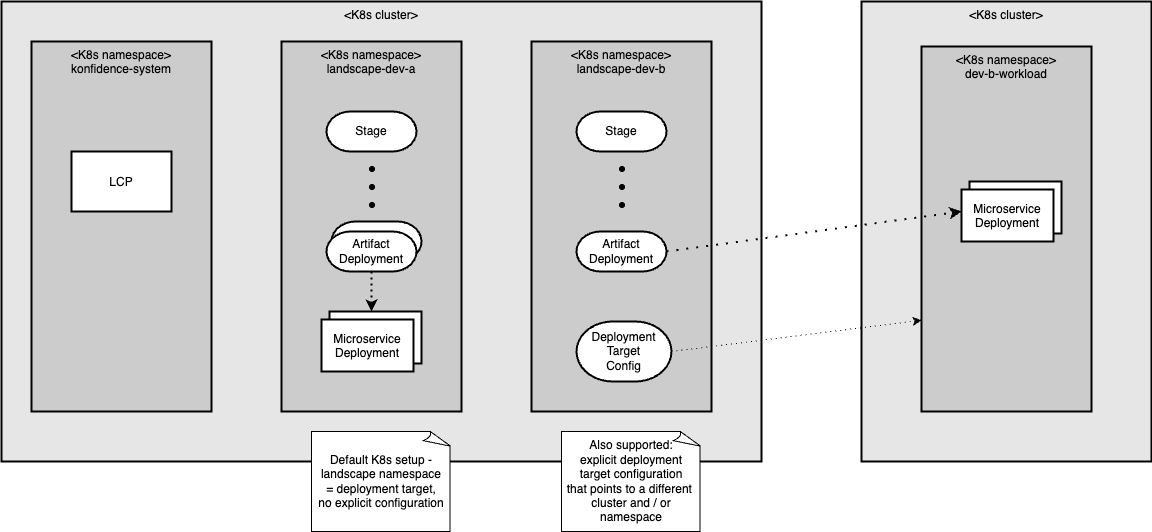

The diagram above was exported from draw.io. Its source (the exported page's mxGraphModel, read from the mxfile embedded in the PNG):
<mxGraphModel dx="2074" dy="1131" grid="1" gridSize="10" guides="1" tooltips="1" connect="1" arrows="1" fold="1" page="1" pageScale="1" pageWidth="2336" pageHeight="1654" math="0" shadow="0">
  <root>
    <mxCell id="0" />
    <mxCell id="1" parent="0" />
    <mxCell id="2" value="&lt;K8s cluster&gt;&#10;" style="shape=agent;offsetSize=8;strokeWidth=2;verticalAlign=top;fillColor=#E6E6E6;" vertex="1" parent="1">
      <mxGeometry x="430" y="420" width="760" height="460" as="geometry" />
    </mxCell>
    <mxCell id="3" value="&lt;K8s namespace&gt;&#10;konfidence-system" style="shape=agent;offsetSize=8;strokeWidth=2;verticalAlign=top;fillColor=#CCCCCC;" vertex="1" parent="1">
      <mxGeometry x="460" y="460" width="180" height="370" as="geometry" />
    </mxCell>
    <mxCell id="4" value="&lt;K8s namespace&gt;&#10;landscape-dev-a" style="shape=agent;offsetSize=8;strokeWidth=2;verticalAlign=top;fillColor=#CCCCCC;" vertex="1" parent="1">
      <mxGeometry x="710" y="460" width="180" height="370" as="geometry" />
    </mxCell>
    <mxCell id="5" value="&lt;K8s namespace&gt;&#10;landscape-dev-b" style="shape=agent;offsetSize=8;strokeWidth=2;verticalAlign=top;fillColor=#CCCCCC;" vertex="1" parent="1">
      <mxGeometry x="960" y="460" width="180" height="370" as="geometry" />
    </mxCell>
    <mxCell id="6" value="Stage" style="rounded=1;whiteSpace=wrap;html=1;arcSize=60;strokeWidth=2;" vertex="1" parent="1">
      <mxGeometry x="755" y="530" width="90" height="40" as="geometry" />
    </mxCell>
    <mxCell id="7" value="Microservice&#10;Deployment" style="shape=agent;offsetSize=8;strokeWidth=2;multiple=true;" vertex="1" parent="1">
      <mxGeometry x="750" y="730" width="100" height="60" as="geometry" />
    </mxCell>
    <mxCell id="8" value="" style="shape=dot3;vertical=true;connectable=0;aspect=fixed;" vertex="1" parent="1">
      <mxGeometry x="793" y="580" width="15" height="55" as="geometry" />
    </mxCell>
    <mxCell id="9" value="Stage" style="rounded=1;whiteSpace=wrap;html=1;arcSize=60;strokeWidth=2;" vertex="1" parent="1">
      <mxGeometry x="1005" y="530" width="90" height="40" as="geometry" />
    </mxCell>
    <mxCell id="10" value="Artifact&lt;br&gt;Deployment" style="rounded=1;whiteSpace=wrap;html=1;arcSize=60;strokeWidth=2;" vertex="1" parent="1">
      <mxGeometry x="1005" y="650" width="90" height="40" as="geometry" />
    </mxCell>
    <mxCell id="11" value="" style="shape=dot3;vertical=true;connectable=0;aspect=fixed;" vertex="1" parent="1">
      <mxGeometry x="1043" y="580" width="15" height="55" as="geometry" />
    </mxCell>
    <mxCell id="12" value="&lt;K8s cluster&gt;&#10;" style="shape=agent;offsetSize=8;strokeWidth=2;verticalAlign=top;fillColor=#E6E6E6;" vertex="1" parent="1">
      <mxGeometry x="1290" y="420" width="290" height="460" as="geometry" />
    </mxCell>
    <mxCell id="13" value="&lt;K8s namespace&gt;&#10;dev-b-workload" style="shape=agent;offsetSize=8;strokeWidth=2;verticalAlign=top;fillColor=#CCCCCC;" vertex="1" parent="1">
      <mxGeometry x="1350" y="465" width="170" height="365" as="geometry" />
    </mxCell>
    <mxCell id="14" value="Microservice&#10;Deployment" style="shape=agent;offsetSize=8;strokeWidth=2;multiple=true;" vertex="1" parent="1">
      <mxGeometry x="1390" y="600" width="100" height="60" as="geometry" />
    </mxCell>
    <mxCell id="15" value="" style="endArrow=classic;html=1;rounded=0;exitX=0.5;exitY=1;exitDx=0;exitDy=0;entryX=0.5;entryY=0;entryDx=0;entryDy=0;strokeWidth=2;dashed=1;dashPattern=1 2;" edge="1" source="17" target="7" parent="1">
      <mxGeometry width="50" height="50" relative="1" as="geometry">
        <mxPoint x="830" y="990" as="sourcePoint" />
        <mxPoint x="880" y="940" as="targetPoint" />
        <Array as="points">
          <mxPoint x="800" y="710" />
        </Array>
      </mxGeometry>
    </mxCell>
    <mxCell id="16" value="" style="rounded=1;whiteSpace=wrap;html=1;arcSize=60;strokeWidth=2;" vertex="1" parent="1">
      <mxGeometry x="760" y="640" width="90" height="40" as="geometry" />
    </mxCell>
    <mxCell id="17" value="Artifact&lt;br&gt;Deployment" style="rounded=1;whiteSpace=wrap;html=1;arcSize=60;strokeWidth=2;" vertex="1" parent="1">
      <mxGeometry x="755" y="650" width="90" height="40" as="geometry" />
    </mxCell>
    <mxCell id="18" value="" style="endArrow=classic;html=1;rounded=0;exitX=1;exitY=0.5;exitDx=0;exitDy=0;entryX=0;entryY=0.5;entryDx=0;entryDy=0;strokeWidth=2;dashed=1;dashPattern=1 4;" edge="1" source="10" target="14" parent="1">
      <mxGeometry width="50" height="50" relative="1" as="geometry">
        <mxPoint x="1230" y="680" as="sourcePoint" />
        <mxPoint x="1280" y="630" as="targetPoint" />
      </mxGeometry>
    </mxCell>
    <mxCell id="19" value="Deployment&lt;br&gt;Target&lt;br&gt;Config" style="rounded=1;whiteSpace=wrap;html=1;arcSize=60;strokeWidth=2;" vertex="1" parent="1">
      <mxGeometry x="1005" y="740" width="95" height="60" as="geometry" />
    </mxCell>
    <mxCell id="20" value="LCP" style="shape=agent;offsetSize=8;strokeWidth=2;" vertex="1" parent="1">
      <mxGeometry x="500" y="570" width="100" height="60" as="geometry" />
    </mxCell>
    <mxCell id="21" value="" style="endArrow=classic;html=1;rounded=0;exitX=1;exitY=0.5;exitDx=0;exitDy=0;entryX=0;entryY=0.75;entryDx=0;entryDy=0;dashed=1;dashPattern=1 4;" edge="1" source="19" target="13" parent="1">
      <mxGeometry width="50" height="50" relative="1" as="geometry">
        <mxPoint x="1220" y="810" as="sourcePoint" />
        <mxPoint x="1270" y="760" as="targetPoint" />
      </mxGeometry>
    </mxCell>
    <mxCell id="22" value="Default K8s setup -&lt;br&gt;landscape namespace&lt;br&gt;= deployment target,&lt;br&gt;no explicit configuration" style="whiteSpace=wrap;html=1;shape=mxgraph.basic.document;" vertex="1" parent="1">
      <mxGeometry x="740" y="850" width="140" height="100" as="geometry" />
    </mxCell>
    <mxCell id="23" value="Also supported:&lt;br&gt;explicit deployment &lt;br&gt;target configuration&lt;br&gt;that points to a different&amp;nbsp;&lt;br&gt;cluster and / or namespace" style="whiteSpace=wrap;html=1;shape=mxgraph.basic.document;" vertex="1" parent="1">
      <mxGeometry x="990" y="850" width="140" height="100" as="geometry" />
    </mxCell>
  </root>
</mxGraphModel>